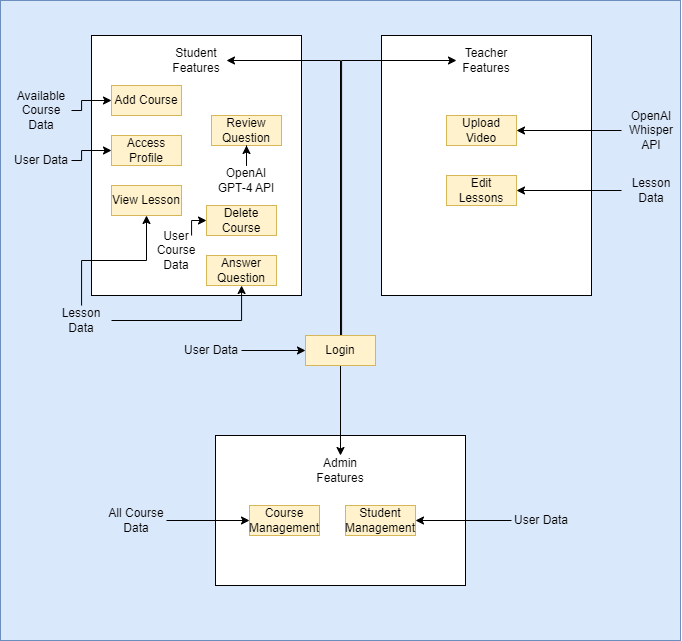

The diagram above was exported from draw.io. Its source (the exported page's mxGraphModel, read from the mxfile embedded in the PNG):
<mxGraphModel dx="1337" dy="1009" grid="1" gridSize="10" guides="1" tooltips="1" connect="1" arrows="1" fold="1" page="1" pageScale="1" pageWidth="827" pageHeight="1169" math="0" shadow="0">
  <root>
    <mxCell id="0" />
    <mxCell id="1" parent="0" />
    <mxCell id="qfs2B1q5kGZHJ2Lg4rKm-1" value="" style="rounded=0;whiteSpace=wrap;html=1;fillColor=#dae8fc;strokeColor=#6c8ebf;" vertex="1" parent="1">
      <mxGeometry x="39" y="35" width="680" height="640" as="geometry" />
    </mxCell>
    <mxCell id="qfs2B1q5kGZHJ2Lg4rKm-2" value="" style="rounded=0;whiteSpace=wrap;html=1;" vertex="1" parent="1">
      <mxGeometry x="130" y="70" width="210" height="260" as="geometry" />
    </mxCell>
    <mxCell id="qfs2B1q5kGZHJ2Lg4rKm-4" value="" style="rounded=0;whiteSpace=wrap;html=1;" vertex="1" parent="1">
      <mxGeometry x="254" y="470" width="250" height="150" as="geometry" />
    </mxCell>
    <mxCell id="qfs2B1q5kGZHJ2Lg4rKm-5" value="" style="rounded=0;whiteSpace=wrap;html=1;" vertex="1" parent="1">
      <mxGeometry x="420" y="70" width="210" height="260" as="geometry" />
    </mxCell>
    <mxCell id="qfs2B1q5kGZHJ2Lg4rKm-6" value="Add Course" style="rounded=0;whiteSpace=wrap;html=1;fillColor=#fff2cc;strokeColor=#d6b656;" vertex="1" parent="1">
      <mxGeometry x="150" y="120" width="70" height="30" as="geometry" />
    </mxCell>
    <mxCell id="qfs2B1q5kGZHJ2Lg4rKm-7" value="Teacher Features" style="text;html=1;strokeColor=none;fillColor=none;align=center;verticalAlign=middle;whiteSpace=wrap;rounded=0;" vertex="1" parent="1">
      <mxGeometry x="495" y="80" width="60" height="30" as="geometry" />
    </mxCell>
    <mxCell id="qfs2B1q5kGZHJ2Lg4rKm-8" value="Student Features" style="text;html=1;strokeColor=none;fillColor=none;align=center;verticalAlign=middle;whiteSpace=wrap;rounded=0;" vertex="1" parent="1">
      <mxGeometry x="205" y="80" width="60" height="30" as="geometry" />
    </mxCell>
    <mxCell id="qfs2B1q5kGZHJ2Lg4rKm-9" value="Admin Features" style="text;html=1;strokeColor=none;fillColor=none;align=center;verticalAlign=middle;whiteSpace=wrap;rounded=0;" vertex="1" parent="1">
      <mxGeometry x="349" y="490" width="60" height="30" as="geometry" />
    </mxCell>
    <mxCell id="qfs2B1q5kGZHJ2Lg4rKm-11" value="View Lesson" style="rounded=0;whiteSpace=wrap;html=1;fillColor=#fff2cc;strokeColor=#d6b656;" vertex="1" parent="1">
      <mxGeometry x="150" y="220" width="70" height="30" as="geometry" />
    </mxCell>
    <mxCell id="qfs2B1q5kGZHJ2Lg4rKm-12" value="Access Profile" style="rounded=0;whiteSpace=wrap;html=1;fillColor=#fff2cc;strokeColor=#d6b656;" vertex="1" parent="1">
      <mxGeometry x="150" y="170" width="70" height="30" as="geometry" />
    </mxCell>
    <mxCell id="qfs2B1q5kGZHJ2Lg4rKm-13" value="Answer Question" style="rounded=0;whiteSpace=wrap;html=1;fillColor=#fff2cc;strokeColor=#d6b656;" vertex="1" parent="1">
      <mxGeometry x="245" y="290" width="70" height="30" as="geometry" />
    </mxCell>
    <mxCell id="qfs2B1q5kGZHJ2Lg4rKm-14" value="Review Question" style="rounded=0;whiteSpace=wrap;html=1;fillColor=#fff2cc;strokeColor=#d6b656;" vertex="1" parent="1">
      <mxGeometry x="250" y="150" width="70" height="30" as="geometry" />
    </mxCell>
    <mxCell id="qfs2B1q5kGZHJ2Lg4rKm-15" value="Upload Video" style="rounded=0;whiteSpace=wrap;html=1;fillColor=#fff2cc;strokeColor=#d6b656;" vertex="1" parent="1">
      <mxGeometry x="485" y="150" width="70" height="30" as="geometry" />
    </mxCell>
    <mxCell id="qfs2B1q5kGZHJ2Lg4rKm-16" value="Edit Lessons" style="rounded=0;whiteSpace=wrap;html=1;fillColor=#fff2cc;strokeColor=#d6b656;" vertex="1" parent="1">
      <mxGeometry x="485" y="210" width="70" height="30" as="geometry" />
    </mxCell>
    <mxCell id="qfs2B1q5kGZHJ2Lg4rKm-17" value="Student Management" style="rounded=0;whiteSpace=wrap;html=1;fillColor=#fff2cc;strokeColor=#d6b656;" vertex="1" parent="1">
      <mxGeometry x="384" y="540" width="70" height="30" as="geometry" />
    </mxCell>
    <mxCell id="qfs2B1q5kGZHJ2Lg4rKm-19" value="Course Management" style="rounded=0;whiteSpace=wrap;html=1;fillColor=#fff2cc;strokeColor=#d6b656;" vertex="1" parent="1">
      <mxGeometry x="288" y="540" width="70" height="30" as="geometry" />
    </mxCell>
    <mxCell id="qfs2B1q5kGZHJ2Lg4rKm-23" style="edgeStyle=orthogonalEdgeStyle;rounded=0;orthogonalLoop=1;jettySize=auto;html=1;entryX=1;entryY=0.5;entryDx=0;entryDy=0;" edge="1" parent="1" source="qfs2B1q5kGZHJ2Lg4rKm-21" target="qfs2B1q5kGZHJ2Lg4rKm-8">
      <mxGeometry relative="1" as="geometry">
        <Array as="points">
          <mxPoint x="379" y="95" />
        </Array>
      </mxGeometry>
    </mxCell>
    <mxCell id="qfs2B1q5kGZHJ2Lg4rKm-24" style="edgeStyle=orthogonalEdgeStyle;rounded=0;orthogonalLoop=1;jettySize=auto;html=1;entryX=0;entryY=0.5;entryDx=0;entryDy=0;" edge="1" parent="1" source="qfs2B1q5kGZHJ2Lg4rKm-21" target="qfs2B1q5kGZHJ2Lg4rKm-7">
      <mxGeometry relative="1" as="geometry">
        <Array as="points">
          <mxPoint x="380" y="95" />
        </Array>
      </mxGeometry>
    </mxCell>
    <mxCell id="qfs2B1q5kGZHJ2Lg4rKm-25" style="edgeStyle=orthogonalEdgeStyle;rounded=0;orthogonalLoop=1;jettySize=auto;html=1;entryX=0.5;entryY=0;entryDx=0;entryDy=0;" edge="1" parent="1" source="qfs2B1q5kGZHJ2Lg4rKm-21" target="qfs2B1q5kGZHJ2Lg4rKm-9">
      <mxGeometry relative="1" as="geometry" />
    </mxCell>
    <mxCell id="qfs2B1q5kGZHJ2Lg4rKm-21" value="Login" style="rounded=0;whiteSpace=wrap;html=1;fillColor=#fff2cc;strokeColor=#d6b656;" vertex="1" parent="1">
      <mxGeometry x="344" y="370" width="70" height="30" as="geometry" />
    </mxCell>
    <mxCell id="qfs2B1q5kGZHJ2Lg4rKm-27" style="edgeStyle=orthogonalEdgeStyle;rounded=0;orthogonalLoop=1;jettySize=auto;html=1;entryX=0;entryY=0.5;entryDx=0;entryDy=0;" edge="1" parent="1" source="qfs2B1q5kGZHJ2Lg4rKm-26" target="qfs2B1q5kGZHJ2Lg4rKm-21">
      <mxGeometry relative="1" as="geometry" />
    </mxCell>
    <mxCell id="qfs2B1q5kGZHJ2Lg4rKm-26" value="User Data" style="text;html=1;strokeColor=none;fillColor=none;align=center;verticalAlign=middle;whiteSpace=wrap;rounded=0;" vertex="1" parent="1">
      <mxGeometry x="220" y="370" width="60" height="30" as="geometry" />
    </mxCell>
    <mxCell id="qfs2B1q5kGZHJ2Lg4rKm-29" style="edgeStyle=orthogonalEdgeStyle;rounded=0;orthogonalLoop=1;jettySize=auto;html=1;entryX=0;entryY=0.5;entryDx=0;entryDy=0;" edge="1" parent="1" source="qfs2B1q5kGZHJ2Lg4rKm-28" target="qfs2B1q5kGZHJ2Lg4rKm-6">
      <mxGeometry relative="1" as="geometry">
        <Array as="points">
          <mxPoint x="120" y="145" />
          <mxPoint x="120" y="135" />
        </Array>
      </mxGeometry>
    </mxCell>
    <mxCell id="qfs2B1q5kGZHJ2Lg4rKm-28" value="Available Course Data" style="text;html=1;strokeColor=none;fillColor=none;align=center;verticalAlign=middle;whiteSpace=wrap;rounded=0;" vertex="1" parent="1">
      <mxGeometry x="50" y="130" width="60" height="30" as="geometry" />
    </mxCell>
    <mxCell id="qfs2B1q5kGZHJ2Lg4rKm-31" style="edgeStyle=orthogonalEdgeStyle;rounded=0;orthogonalLoop=1;jettySize=auto;html=1;" edge="1" parent="1" source="qfs2B1q5kGZHJ2Lg4rKm-30" target="qfs2B1q5kGZHJ2Lg4rKm-12">
      <mxGeometry relative="1" as="geometry">
        <Array as="points">
          <mxPoint x="120" y="195" />
          <mxPoint x="120" y="185" />
        </Array>
      </mxGeometry>
    </mxCell>
    <mxCell id="qfs2B1q5kGZHJ2Lg4rKm-30" value="User Data" style="text;html=1;strokeColor=none;fillColor=none;align=center;verticalAlign=middle;whiteSpace=wrap;rounded=0;" vertex="1" parent="1">
      <mxGeometry x="50" y="180" width="60" height="30" as="geometry" />
    </mxCell>
    <mxCell id="qfs2B1q5kGZHJ2Lg4rKm-34" style="edgeStyle=orthogonalEdgeStyle;rounded=0;orthogonalLoop=1;jettySize=auto;html=1;entryX=0.5;entryY=1;entryDx=0;entryDy=0;" edge="1" parent="1" source="qfs2B1q5kGZHJ2Lg4rKm-32" target="qfs2B1q5kGZHJ2Lg4rKm-11">
      <mxGeometry relative="1" as="geometry" />
    </mxCell>
    <mxCell id="qfs2B1q5kGZHJ2Lg4rKm-35" style="edgeStyle=orthogonalEdgeStyle;rounded=0;orthogonalLoop=1;jettySize=auto;html=1;" edge="1" parent="1" source="qfs2B1q5kGZHJ2Lg4rKm-32" target="qfs2B1q5kGZHJ2Lg4rKm-13">
      <mxGeometry relative="1" as="geometry" />
    </mxCell>
    <mxCell id="qfs2B1q5kGZHJ2Lg4rKm-32" value="Lesson Data" style="text;html=1;strokeColor=none;fillColor=none;align=center;verticalAlign=middle;whiteSpace=wrap;rounded=0;" vertex="1" parent="1">
      <mxGeometry x="90" y="340" width="60" height="30" as="geometry" />
    </mxCell>
    <mxCell id="qfs2B1q5kGZHJ2Lg4rKm-40" value="" style="edgeStyle=orthogonalEdgeStyle;rounded=0;orthogonalLoop=1;jettySize=auto;html=1;" edge="1" parent="1" source="qfs2B1q5kGZHJ2Lg4rKm-39" target="qfs2B1q5kGZHJ2Lg4rKm-14">
      <mxGeometry relative="1" as="geometry" />
    </mxCell>
    <mxCell id="qfs2B1q5kGZHJ2Lg4rKm-39" value="OpenAI GPT-4 API" style="text;html=1;strokeColor=none;fillColor=none;align=center;verticalAlign=middle;whiteSpace=wrap;rounded=0;" vertex="1" parent="1">
      <mxGeometry x="255" y="200" width="60" height="30" as="geometry" />
    </mxCell>
    <mxCell id="qfs2B1q5kGZHJ2Lg4rKm-50" style="edgeStyle=orthogonalEdgeStyle;rounded=0;orthogonalLoop=1;jettySize=auto;html=1;entryX=1;entryY=0.5;entryDx=0;entryDy=0;" edge="1" parent="1" source="qfs2B1q5kGZHJ2Lg4rKm-41" target="qfs2B1q5kGZHJ2Lg4rKm-17">
      <mxGeometry relative="1" as="geometry" />
    </mxCell>
    <mxCell id="qfs2B1q5kGZHJ2Lg4rKm-41" value="User Data" style="text;html=1;strokeColor=none;fillColor=none;align=center;verticalAlign=middle;whiteSpace=wrap;rounded=0;" vertex="1" parent="1">
      <mxGeometry x="550" y="540" width="60" height="30" as="geometry" />
    </mxCell>
    <mxCell id="qfs2B1q5kGZHJ2Lg4rKm-44" style="edgeStyle=orthogonalEdgeStyle;rounded=0;orthogonalLoop=1;jettySize=auto;html=1;entryX=0;entryY=0.5;entryDx=0;entryDy=0;" edge="1" parent="1" source="qfs2B1q5kGZHJ2Lg4rKm-43" target="qfs2B1q5kGZHJ2Lg4rKm-19">
      <mxGeometry relative="1" as="geometry" />
    </mxCell>
    <mxCell id="qfs2B1q5kGZHJ2Lg4rKm-43" value="All Course Data" style="text;html=1;strokeColor=none;fillColor=none;align=center;verticalAlign=middle;whiteSpace=wrap;rounded=0;" vertex="1" parent="1">
      <mxGeometry x="145" y="540" width="60" height="30" as="geometry" />
    </mxCell>
    <mxCell id="qfs2B1q5kGZHJ2Lg4rKm-45" value="Delete Course" style="rounded=0;whiteSpace=wrap;html=1;fillColor=#fff2cc;strokeColor=#d6b656;" vertex="1" parent="1">
      <mxGeometry x="245" y="240" width="70" height="30" as="geometry" />
    </mxCell>
    <mxCell id="qfs2B1q5kGZHJ2Lg4rKm-49" style="edgeStyle=orthogonalEdgeStyle;rounded=0;orthogonalLoop=1;jettySize=auto;html=1;entryX=0;entryY=0.5;entryDx=0;entryDy=0;" edge="1" parent="1" source="qfs2B1q5kGZHJ2Lg4rKm-47" target="qfs2B1q5kGZHJ2Lg4rKm-45">
      <mxGeometry relative="1" as="geometry">
        <Array as="points">
          <mxPoint x="230" y="255" />
        </Array>
      </mxGeometry>
    </mxCell>
    <mxCell id="qfs2B1q5kGZHJ2Lg4rKm-47" value="User Course Data" style="text;html=1;strokeColor=none;fillColor=none;align=center;verticalAlign=middle;whiteSpace=wrap;rounded=0;" vertex="1" parent="1">
      <mxGeometry x="185" y="270" width="60" height="30" as="geometry" />
    </mxCell>
    <mxCell id="qfs2B1q5kGZHJ2Lg4rKm-52" style="edgeStyle=orthogonalEdgeStyle;rounded=0;orthogonalLoop=1;jettySize=auto;html=1;entryX=1;entryY=0.5;entryDx=0;entryDy=0;" edge="1" parent="1" source="qfs2B1q5kGZHJ2Lg4rKm-51" target="qfs2B1q5kGZHJ2Lg4rKm-15">
      <mxGeometry relative="1" as="geometry" />
    </mxCell>
    <mxCell id="qfs2B1q5kGZHJ2Lg4rKm-51" value="OpenAI Whisper API" style="text;html=1;strokeColor=none;fillColor=none;align=center;verticalAlign=middle;whiteSpace=wrap;rounded=0;" vertex="1" parent="1">
      <mxGeometry x="660" y="150" width="60" height="30" as="geometry" />
    </mxCell>
    <mxCell id="qfs2B1q5kGZHJ2Lg4rKm-54" style="edgeStyle=orthogonalEdgeStyle;rounded=0;orthogonalLoop=1;jettySize=auto;html=1;entryX=1;entryY=0.5;entryDx=0;entryDy=0;" edge="1" parent="1" source="qfs2B1q5kGZHJ2Lg4rKm-53" target="qfs2B1q5kGZHJ2Lg4rKm-16">
      <mxGeometry relative="1" as="geometry" />
    </mxCell>
    <mxCell id="qfs2B1q5kGZHJ2Lg4rKm-53" value="Lesson Data" style="text;html=1;strokeColor=none;fillColor=none;align=center;verticalAlign=middle;whiteSpace=wrap;rounded=0;" vertex="1" parent="1">
      <mxGeometry x="660" y="210" width="60" height="30" as="geometry" />
    </mxCell>
  </root>
</mxGraphModel>